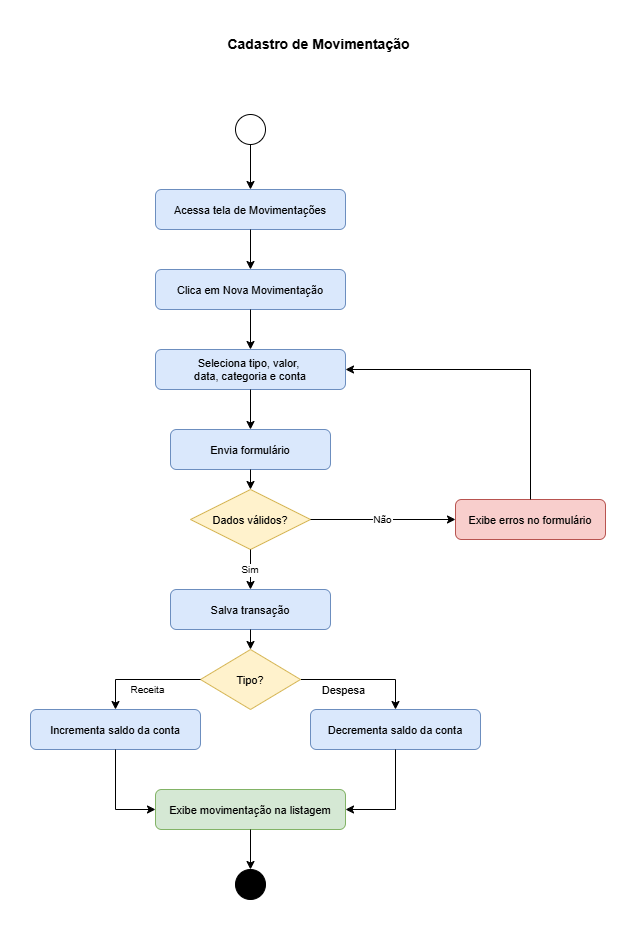

The diagram above was exported from draw.io. Its source (the exported page's mxGraphModel, read from the mxfile embedded in the PNG):
<mxGraphModel dx="5962" dy="4281" grid="1" gridSize="10" guides="1" tooltips="1" connect="1" arrows="1" fold="1" page="1" pageScale="1" pageWidth="827" pageHeight="1169" math="0" shadow="0">
  <root>
    <mxCell id="0" />
    <mxCell id="1" parent="0" />
    <mxCell id="2" parent="1" style="text;html=1;fontSize=14;fontStyle=1;align=center;" value="Cadastro de Movimentação" vertex="1">
      <mxGeometry height="30" width="300" x="1091" y="-2320" as="geometry" />
    </mxCell>
    <mxCell id="3" parent="1" style="ellipse;fillColor=none;strokeColor=#000000;" value="" vertex="1">
      <mxGeometry height="30" width="30" x="1158" y="-2235" as="geometry" />
    </mxCell>
    <mxCell id="4" parent="1" style="rounded=1;fillColor=#dae8fc;strokeColor=#6c8ebf;fontSize=11;" value="Acessa tela de Movimentações" vertex="1">
      <mxGeometry height="40" width="190" x="1078" y="-2160" as="geometry" />
    </mxCell>
    <mxCell id="5" parent="1" style="rounded=1;fillColor=#dae8fc;strokeColor=#6c8ebf;fontSize=11;" value="Clica em Nova Movimentação" vertex="1">
      <mxGeometry height="40" width="190" x="1078" y="-2080" as="geometry" />
    </mxCell>
    <mxCell id="6" parent="1" style="rounded=1;fillColor=#dae8fc;strokeColor=#6c8ebf;fontSize=11;" value="Seleciona tipo, valor, &#10;data, categoria e conta" vertex="1">
      <mxGeometry height="40" width="190" x="1078" y="-2000" as="geometry" />
    </mxCell>
    <mxCell id="7" parent="1" style="rounded=1;fillColor=#dae8fc;strokeColor=#6c8ebf;fontSize=11;" value="Envia formulário" vertex="1">
      <mxGeometry height="40" width="160" x="1093" y="-1920" as="geometry" />
    </mxCell>
    <mxCell id="8" parent="1" style="rhombus;fillColor=#fff2cc;strokeColor=#d6b656;fontSize=11;" value="Dados válidos?" vertex="1">
      <mxGeometry height="60" width="120" x="1113" y="-1860" as="geometry" />
    </mxCell>
    <mxCell id="9" parent="1" style="rounded=1;fillColor=#f8cecc;strokeColor=#b85450;fontSize=11;" value="Exibe erros no formulário" vertex="1">
      <mxGeometry height="40" width="150" x="1378" y="-1850" as="geometry" />
    </mxCell>
    <mxCell id="10" parent="1" style="rounded=1;fillColor=#dae8fc;strokeColor=#6c8ebf;fontSize=11;" value="Salva transação" vertex="1">
      <mxGeometry height="40" width="160" x="1093" y="-1760" as="geometry" />
    </mxCell>
    <mxCell id="11" edge="1" parent="1" source="13" style="edgeStyle=orthogonalEdgeStyle;rounded=0;orthogonalLoop=1;jettySize=auto;html=1;exitX=1;exitY=0.5;exitDx=0;exitDy=0;entryX=0.5;entryY=0;entryDx=0;entryDy=0;" target="15">
      <mxGeometry relative="1" as="geometry" />
    </mxCell>
    <mxCell id="12" connectable="0" parent="11" style="edgeLabel;html=1;align=center;verticalAlign=middle;resizable=0;points=[];" value="Despesa" vertex="1">
      <mxGeometry relative="1" x="-0.3047" y="2" as="geometry">
        <mxPoint x="-1" y="12" as="offset" />
      </mxGeometry>
    </mxCell>
    <mxCell id="13" parent="1" style="rhombus;fillColor=#fff2cc;strokeColor=#d6b656;fontSize=11;" value="Tipo?" vertex="1">
      <mxGeometry height="60" width="100" x="1123" y="-1700" as="geometry" />
    </mxCell>
    <mxCell id="14" parent="1" style="rounded=1;fillColor=#dae8fc;strokeColor=#6c8ebf;fontSize=11;" value="Incrementa saldo da conta" vertex="1">
      <mxGeometry height="40" width="170" x="953" y="-1640" as="geometry" />
    </mxCell>
    <mxCell id="15" parent="1" style="rounded=1;fillColor=#dae8fc;strokeColor=#6c8ebf;fontSize=11;" value="Decrementa saldo da conta" vertex="1">
      <mxGeometry height="40" width="170" x="1233" y="-1640" as="geometry" />
    </mxCell>
    <mxCell id="16" parent="1" style="rounded=1;fillColor=#d5e8d4;strokeColor=#82b366;fontSize=11;" value="Exibe movimentação na listagem" vertex="1">
      <mxGeometry height="40" width="190" x="1078" y="-1560" as="geometry" />
    </mxCell>
    <mxCell id="17" parent="1" style="ellipse;fillColor=#000000;strokeColor=#000000;double=1;" value="" vertex="1">
      <mxGeometry height="30" width="30" x="1158" y="-1480" as="geometry" />
    </mxCell>
    <mxCell id="18" edge="1" parent="1" source="3" target="4">
      <mxGeometry relative="1" as="geometry" />
    </mxCell>
    <mxCell id="19" edge="1" parent="1" source="4" target="5">
      <mxGeometry relative="1" as="geometry" />
    </mxCell>
    <mxCell id="20" edge="1" parent="1" source="5" target="6">
      <mxGeometry relative="1" as="geometry" />
    </mxCell>
    <mxCell id="21" edge="1" parent="1" source="6" target="7">
      <mxGeometry relative="1" as="geometry" />
    </mxCell>
    <mxCell id="22" edge="1" parent="1" source="7" target="8">
      <mxGeometry relative="1" as="geometry" />
    </mxCell>
    <mxCell id="23" edge="1" parent="1" source="8" style="fontSize=10;" target="9" value="Não">
      <mxGeometry relative="1" as="geometry" />
    </mxCell>
    <mxCell id="24" edge="1" parent="1" source="9" style="edgeStyle=orthogonalEdgeStyle;rounded=0;curved=0;entryX=1;entryY=0.5;entryDx=0;entryDy=0;exitX=0.5;exitY=0;exitDx=0;exitDy=0;" target="6">
      <mxGeometry relative="1" as="geometry" />
    </mxCell>
    <mxCell id="25" edge="1" parent="1" source="8" style="fontSize=10;" target="10" value="Sim">
      <mxGeometry relative="1" as="geometry" />
    </mxCell>
    <mxCell id="26" edge="1" parent="1" source="10" target="13">
      <mxGeometry relative="1" as="geometry" />
    </mxCell>
    <mxCell id="27" edge="1" parent="1" source="13" style="fontSize=10;entryX=0.5;entryY=0;entryDx=0;entryDy=0;edgeStyle=orthogonalEdgeStyle;rounded=0;curved=0;exitX=0;exitY=0.5;exitDx=0;exitDy=0;" target="14" value="Receita">
      <mxGeometry relative="1" x="-0.0909" y="10" as="geometry">
        <mxPoint as="offset" />
      </mxGeometry>
    </mxCell>
    <mxCell id="28" edge="1" parent="1" source="14" style="entryX=0;entryY=0.5;entryDx=0;entryDy=0;edgeStyle=orthogonalEdgeStyle;rounded=0;curved=0;" target="16">
      <mxGeometry relative="1" as="geometry">
        <mxPoint x="1104.2499999999995" y="-1530" as="targetPoint" />
      </mxGeometry>
    </mxCell>
    <mxCell id="29" edge="1" parent="1" source="15" style="entryX=1;entryY=0.5;entryDx=0;entryDy=0;edgeStyle=orthogonalEdgeStyle;rounded=0;curved=0;" target="16">
      <mxGeometry relative="1" as="geometry">
        <mxPoint x="1203" y="-1540" as="targetPoint" />
      </mxGeometry>
    </mxCell>
    <mxCell id="30" edge="1" parent="1" source="16" target="17">
      <mxGeometry relative="1" as="geometry" />
    </mxCell>
  </root>
</mxGraphModel>